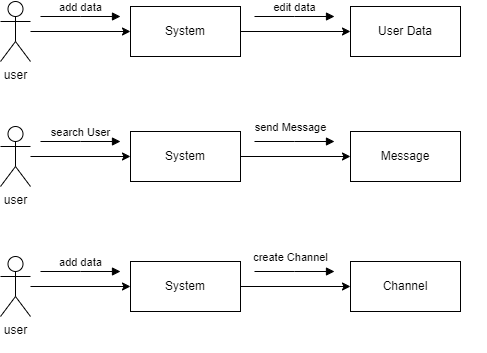

The diagram above was exported from draw.io. Its source (the exported page's mxGraphModel, read from the mxfile embedded in the PNG):
<mxGraphModel dx="1050" dy="590" grid="1" gridSize="10" guides="1" tooltips="1" connect="1" arrows="1" fold="1" page="1" pageScale="1" pageWidth="827" pageHeight="1169" math="0" shadow="0">
  <root>
    <mxCell id="0" />
    <mxCell id="1" parent="0" />
    <mxCell id="qPwAR-pYZT5FIEE5VoWK-4" style="edgeStyle=orthogonalEdgeStyle;rounded=0;orthogonalLoop=1;jettySize=auto;html=1;entryX=0;entryY=0.5;entryDx=0;entryDy=0;" edge="1" parent="1" source="qPwAR-pYZT5FIEE5VoWK-1" target="qPwAR-pYZT5FIEE5VoWK-2">
      <mxGeometry relative="1" as="geometry" />
    </mxCell>
    <mxCell id="qPwAR-pYZT5FIEE5VoWK-1" value="user" style="shape=umlActor;verticalLabelPosition=bottom;verticalAlign=top;html=1;outlineConnect=0;" vertex="1" parent="1">
      <mxGeometry x="80" y="75" width="30" height="60" as="geometry" />
    </mxCell>
    <mxCell id="qPwAR-pYZT5FIEE5VoWK-16" style="edgeStyle=orthogonalEdgeStyle;rounded=0;orthogonalLoop=1;jettySize=auto;html=1;entryX=0;entryY=0.5;entryDx=0;entryDy=0;" edge="1" parent="1" source="qPwAR-pYZT5FIEE5VoWK-2" target="qPwAR-pYZT5FIEE5VoWK-8">
      <mxGeometry relative="1" as="geometry" />
    </mxCell>
    <mxCell id="qPwAR-pYZT5FIEE5VoWK-2" value="System" style="html=1;whiteSpace=wrap;" vertex="1" parent="1">
      <mxGeometry x="210" y="80" width="110" height="50" as="geometry" />
    </mxCell>
    <mxCell id="qPwAR-pYZT5FIEE5VoWK-8" value="User Data" style="html=1;whiteSpace=wrap;" vertex="1" parent="1">
      <mxGeometry x="430" y="80" width="110" height="50" as="geometry" />
    </mxCell>
    <mxCell id="qPwAR-pYZT5FIEE5VoWK-17" value="edit data" style="html=1;verticalAlign=bottom;endArrow=block;edgeStyle=elbowEdgeStyle;elbow=vertical;curved=0;rounded=0;" edge="1" parent="1">
      <mxGeometry width="80" relative="1" as="geometry">
        <mxPoint x="334" y="90" as="sourcePoint" />
        <mxPoint x="414" y="90" as="targetPoint" />
      </mxGeometry>
    </mxCell>
    <mxCell id="qPwAR-pYZT5FIEE5VoWK-18" value="add data" style="html=1;verticalAlign=bottom;endArrow=block;edgeStyle=elbowEdgeStyle;elbow=vertical;curved=0;rounded=0;" edge="1" parent="1">
      <mxGeometry width="80" relative="1" as="geometry">
        <mxPoint x="120" y="90" as="sourcePoint" />
        <mxPoint x="200" y="90" as="targetPoint" />
      </mxGeometry>
    </mxCell>
    <mxCell id="qPwAR-pYZT5FIEE5VoWK-19" style="edgeStyle=orthogonalEdgeStyle;rounded=0;orthogonalLoop=1;jettySize=auto;html=1;entryX=0;entryY=0.5;entryDx=0;entryDy=0;" edge="1" parent="1" source="qPwAR-pYZT5FIEE5VoWK-20" target="qPwAR-pYZT5FIEE5VoWK-22">
      <mxGeometry relative="1" as="geometry" />
    </mxCell>
    <mxCell id="qPwAR-pYZT5FIEE5VoWK-20" value="user" style="shape=umlActor;verticalLabelPosition=bottom;verticalAlign=top;html=1;outlineConnect=0;" vertex="1" parent="1">
      <mxGeometry x="80" y="200" width="30" height="60" as="geometry" />
    </mxCell>
    <mxCell id="qPwAR-pYZT5FIEE5VoWK-21" style="edgeStyle=orthogonalEdgeStyle;rounded=0;orthogonalLoop=1;jettySize=auto;html=1;entryX=0;entryY=0.5;entryDx=0;entryDy=0;" edge="1" parent="1" source="qPwAR-pYZT5FIEE5VoWK-22" target="qPwAR-pYZT5FIEE5VoWK-23">
      <mxGeometry relative="1" as="geometry" />
    </mxCell>
    <mxCell id="qPwAR-pYZT5FIEE5VoWK-22" value="System" style="html=1;whiteSpace=wrap;" vertex="1" parent="1">
      <mxGeometry x="210" y="205" width="110" height="50" as="geometry" />
    </mxCell>
    <mxCell id="qPwAR-pYZT5FIEE5VoWK-23" value="Message" style="html=1;whiteSpace=wrap;" vertex="1" parent="1">
      <mxGeometry x="430" y="205" width="110" height="50" as="geometry" />
    </mxCell>
    <mxCell id="qPwAR-pYZT5FIEE5VoWK-24" value="send Message" style="html=1;verticalAlign=bottom;endArrow=block;edgeStyle=elbowEdgeStyle;elbow=vertical;curved=0;rounded=0;" edge="1" parent="1">
      <mxGeometry x="-0.1" y="5" width="80" relative="1" as="geometry">
        <mxPoint x="334" y="215" as="sourcePoint" />
        <mxPoint x="414" y="215" as="targetPoint" />
        <mxPoint as="offset" />
      </mxGeometry>
    </mxCell>
    <mxCell id="qPwAR-pYZT5FIEE5VoWK-25" value="search User" style="html=1;verticalAlign=bottom;endArrow=block;edgeStyle=elbowEdgeStyle;elbow=vertical;curved=0;rounded=0;" edge="1" parent="1">
      <mxGeometry width="80" relative="1" as="geometry">
        <mxPoint x="120" y="215" as="sourcePoint" />
        <mxPoint x="200" y="215" as="targetPoint" />
      </mxGeometry>
    </mxCell>
    <mxCell id="qPwAR-pYZT5FIEE5VoWK-30" style="edgeStyle=orthogonalEdgeStyle;rounded=0;orthogonalLoop=1;jettySize=auto;html=1;entryX=0;entryY=0.5;entryDx=0;entryDy=0;" edge="1" parent="1" source="qPwAR-pYZT5FIEE5VoWK-31" target="qPwAR-pYZT5FIEE5VoWK-33">
      <mxGeometry relative="1" as="geometry" />
    </mxCell>
    <mxCell id="qPwAR-pYZT5FIEE5VoWK-31" value="user" style="shape=umlActor;verticalLabelPosition=bottom;verticalAlign=top;html=1;outlineConnect=0;" vertex="1" parent="1">
      <mxGeometry x="80" y="330" width="30" height="60" as="geometry" />
    </mxCell>
    <mxCell id="qPwAR-pYZT5FIEE5VoWK-32" style="edgeStyle=orthogonalEdgeStyle;rounded=0;orthogonalLoop=1;jettySize=auto;html=1;entryX=0;entryY=0.5;entryDx=0;entryDy=0;" edge="1" parent="1" source="qPwAR-pYZT5FIEE5VoWK-33" target="qPwAR-pYZT5FIEE5VoWK-34">
      <mxGeometry relative="1" as="geometry" />
    </mxCell>
    <mxCell id="qPwAR-pYZT5FIEE5VoWK-33" value="System" style="html=1;whiteSpace=wrap;" vertex="1" parent="1">
      <mxGeometry x="210" y="335" width="110" height="50" as="geometry" />
    </mxCell>
    <mxCell id="qPwAR-pYZT5FIEE5VoWK-34" value="Channel" style="html=1;whiteSpace=wrap;" vertex="1" parent="1">
      <mxGeometry x="430" y="335" width="110" height="50" as="geometry" />
    </mxCell>
    <mxCell id="qPwAR-pYZT5FIEE5VoWK-35" value="create Channel" style="html=1;verticalAlign=bottom;endArrow=block;edgeStyle=elbowEdgeStyle;elbow=vertical;curved=0;rounded=0;" edge="1" parent="1">
      <mxGeometry x="-0.1" y="5" width="80" relative="1" as="geometry">
        <mxPoint x="334" y="345" as="sourcePoint" />
        <mxPoint x="414" y="345" as="targetPoint" />
        <mxPoint as="offset" />
      </mxGeometry>
    </mxCell>
    <mxCell id="qPwAR-pYZT5FIEE5VoWK-36" value="add data" style="html=1;verticalAlign=bottom;endArrow=block;edgeStyle=elbowEdgeStyle;elbow=vertical;curved=0;rounded=0;" edge="1" parent="1">
      <mxGeometry width="80" relative="1" as="geometry">
        <mxPoint x="120" y="345" as="sourcePoint" />
        <mxPoint x="200" y="345" as="targetPoint" />
      </mxGeometry>
    </mxCell>
  </root>
</mxGraphModel>